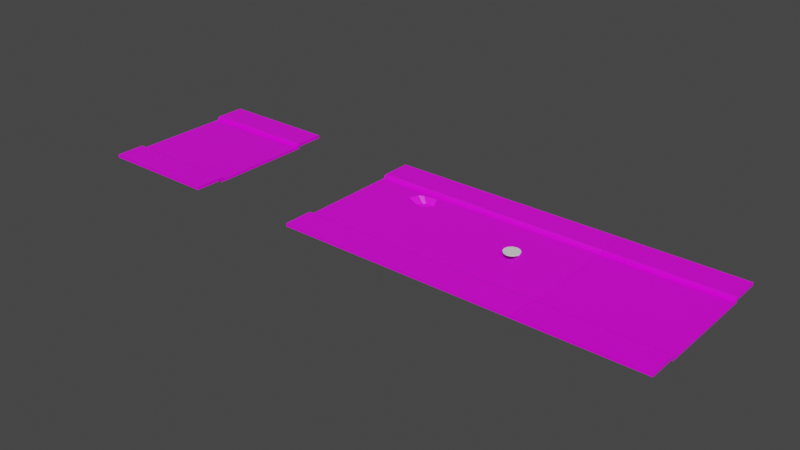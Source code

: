 # Source: Rua.blend  (saved by Blender 2.92.15; exported with 4.5.12 LTS)
import bpy
from mathutils import Matrix  # noqa: F401  (used for matrix-valued properties, if any)

bpy.ops.wm.read_factory_settings(use_empty=True)
scene = bpy.context.scene
scene.name = 'Scene'

# ---- collections
col_collection = bpy.data.collections.new('Collection'); scene.collection.children.link(col_collection)

# ---- images (referenced by path relative to the original .blend; pixels are not part of the script)
import os
ASSET_DIR = os.environ.get("B2B_ASSET_DIR", "")  # directory of the original .blend (textures are referenced by path, not embedded)
HERE = os.path.dirname(os.path.abspath(__file__))  # packed textures are extracted next to this script under _unpacked/

def load_image(name, relpath, width, height, colorspace="sRGB"):
    """Load a texture the original file referenced (path relative to the .blend, or extracted next to this script)."""
    p = next((c for c in (os.path.join(HERE, relpath), os.path.join(ASSET_DIR, relpath)) if relpath and os.path.exists(c)), "")
    if p:
        img = bpy.data.images.load(p, check_existing=True)
        img.name = name
    else:  # same state as the original file: an image datablock whose file is absent (Cycles renders it pink)
        img = bpy.data.images.new(name, width, height)
        img.source = "FILE"
        img.filepath = "//" + (relpath or name)
    img.colorspace_settings.name = colorspace
    return img
img_rua_simples_tex = load_image('Rua_Simples_Tex', 'Rua_Simples_Tex.png', 1024, 1024, 'sRGB')
img_rua_bueiro_tex_png = load_image('Rua_Bueiro_Tex.png', 'Rua_Bueiro_Tex.png', 1024, 1024, 'sRGB')
img_rua_buraco_tex_png = load_image('Rua_Buraco_Tex.png', 'Rua_Buraco_Tex.png', 1024, 1024, 'sRGB')

# ---- materials (node trees are filled in below, after node groups)
mat_material = bpy.data.materials.new('Material')
mat_material.alpha_threshold = 0.0
mat_material.line_color = (0.0, 0.0, 0.0, 1.0)
mat_material_003 = bpy.data.materials.new('Material.003')
mat_material_004 = bpy.data.materials.new('Material.004')

# ---- material node trees
mat_material.use_nodes = True; mat_material.node_tree.nodes.clear()
_N = mat_material.node_tree.nodes; _L = mat_material.node_tree.links
n0 = _N.new('ShaderNodeOutputMaterial'); n0.name = 'Material Output'; n0.location = (300, 300)
n1 = _N.new('ShaderNodeBsdfPrincipled'); n1.name = 'Principled BSDF'; n1.location = (10, 300)
n1.distribution = 'GGX'
n1.subsurface_method = 'BURLEY'
n1.inputs[2].default_value = 0.4
n1.inputs[3].default_value = 1.45
n1.inputs[27].default_value = (0.0, 0.0, 0.0, 1.0)
n1.inputs[28].default_value = 1.0
n2 = _N.new('ShaderNodeTexImage'); n2.name = 'Image Texture'; n2.location = (-364, 210)
n2.image = img_rua_simples_tex
_L.new(n1.outputs[0], n0.inputs[0])
_L.new(n2.outputs[0], n1.inputs[0])
n0.is_active_output = True
mat_material_003.use_nodes = True; mat_material_003.node_tree.nodes.clear()
_N = mat_material_003.node_tree.nodes; _L = mat_material_003.node_tree.links
n0 = _N.new('ShaderNodeBsdfPrincipled'); n0.name = 'Principled BSDF'; n0.location = (10, 300)
n0.distribution = 'GGX'
n0.subsurface_method = 'BURLEY'
n0.inputs[3].default_value = 1.45
n0.inputs[27].default_value = (0.0, 0.0, 0.0, 1.0)
n0.inputs[28].default_value = 1.0
n1 = _N.new('ShaderNodeOutputMaterial'); n1.name = 'Material Output'; n1.location = (300, 300)
n2 = _N.new('ShaderNodeTexImage'); n2.name = 'Image Texture'; n2.location = (-299, 210)
n2.image = img_rua_bueiro_tex_png
_L.new(n0.outputs[0], n1.inputs[0])
_L.new(n2.outputs[0], n0.inputs[0])
n1.is_active_output = True
mat_material_004.use_nodes = True; mat_material_004.node_tree.nodes.clear()
_N = mat_material_004.node_tree.nodes; _L = mat_material_004.node_tree.links
n0 = _N.new('ShaderNodeBsdfPrincipled'); n0.name = 'Principled BSDF'; n0.location = (10, 300)
n0.distribution = 'GGX'
n0.subsurface_method = 'BURLEY'
n0.inputs[3].default_value = 1.45
n0.inputs[27].default_value = (0.0, 0.0, 0.0, 1.0)
n0.inputs[28].default_value = 1.0
n1 = _N.new('ShaderNodeOutputMaterial'); n1.name = 'Material Output'; n1.location = (300, 300)
n2 = _N.new('ShaderNodeTexImage'); n2.name = 'Image Texture'; n2.location = (-413, 252)
n2.image = img_rua_buraco_tex_png
_L.new(n0.outputs[0], n1.inputs[0])
_L.new(n2.outputs[0], n0.inputs[0])
n1.is_active_output = True

# ---- world
world_world = bpy.data.worlds.new('World'); scene.world = world_world
world_world.use_nodes = True; world_world.node_tree.nodes.clear()
_N = world_world.node_tree.nodes; _L = world_world.node_tree.links
n0 = _N.new('ShaderNodeOutputWorld'); n0.name = 'World Output'; n0.location = (300, 300)
n1 = _N.new('ShaderNodeBackground'); n1.name = 'Background'; n1.location = (10, 300)
n1.inputs[0].default_value = (0.05088, 0.05088, 0.05088, 1.0)
_L.new(n1.outputs[0], n0.inputs[0])
n0.is_active_output = True
world_world.color = (0.05088, 0.05088, 0.05088)
world_world.use_sun_shadow = False
world_world.sun_shadow_jitter_overblur = 0.0

# ---- meshes
me_cube = bpy.data.meshes.new('Cube')
me_cube.from_pydata([(1.0, 1.0, 0.09578), (1.0, 1.0, -1.904), (1.0, -1.0, 0.09578), (1.0, -1.0, -1.904), (-1.0, 1.0, 0.09578), (-1.0, 1.0, -1.904), (-1.0, -1.0, 0.09578), (-1.0, -1.0, -1.904), (1.0, 1.046, -1.904), (-1.0, 1.046, -1.904), (1.0, 1.046, 0.09578), (-1.0, -1.046, -1.904), (-1.0, -1.046, 0.09578), (1.0, -1.046, 0.09578), (1.0, -1.046, -1.904), (-1.0, 1.046, 0.09578), (1.0, -1.0, 1.672), (-1.0, -1.0, 1.672), (-1.0, 1.0, 1.672), (1.0, 1.0, 1.672), (1.0, -1.046, 2.733), (-1.0, -1.046, 2.733), (-1.0, 1.046, 2.733), (1.0, 1.046, 2.733), (1.0, -1.628, 0.09578), (-1.0, -1.628, 0.09578), (-1.0, 1.628, 0.09578), (1.0, 1.628, 0.09578), (1.0, -1.628, 2.733), (-1.0, -1.628, 2.733), (-1.0, 1.628, 2.733), (1.0, 1.628, 2.733), (-1.0, 0.4382, -1.904), (-1.0, 0.3618, -1.904), (-1.0, -0.3652, -1.904), (-1.0, -0.4348, -1.904), (1.0, 0.4382, 0.09578), (1.0, 0.3618, 0.09578), (1.0, -0.3652, 0.09578), (1.0, -0.4348, 0.09578), (-1.0, -0.4348, 0.09578), (-1.0, -0.3652, 0.09578), (-1.0, 0.3618, 0.09578), (-1.0, 0.4382, 0.09578), (1.0, -0.4348, -1.904), (1.0, -0.3652, -1.904), (1.0, 0.3618, -1.904), (1.0, 0.4382, -1.904)], [], [(39, 40, 6, 2), (6, 12, 21, 17), (32, 43, 4, 5), (44, 39, 2, 3), (0, 1, 8, 10), (3, 2, 13, 14), (6, 7, 11, 12), (5, 4, 15, 9), (15, 4, 18, 22), (13, 2, 16, 20), (16, 17, 21, 20), (18, 19, 23, 22), (4, 0, 19, 18), (22, 23, 31, 30), (2, 6, 17, 16), (23, 10, 27, 31), (27, 26, 30, 31), (25, 24, 28, 29), (21, 12, 25, 29), (20, 21, 29, 28), (13, 20, 28, 24), (15, 22, 30, 26), (1, 0, 36, 47), (47, 36, 37, 46), (46, 37, 38, 45), (45, 38, 39, 44), (7, 6, 40, 35), (35, 40, 41, 34), (34, 41, 42, 33), (33, 42, 43, 32), (0, 4, 43, 36), (36, 43, 42, 37), (37, 42, 41, 38), (38, 41, 40, 39), (0, 10, 23, 19)])
_uv = me_cube.uv_layers.new(name='UVMap')
_uv.uv.foreach_set('vector', [0.1682, 0.9373, 0.1682, 0.7029, 0.2344, 0.7029, 0.2344, 0.9373, 0.2561, 0.07363, 0.2561, 0.06826, 0.5652, 0.06826, 0.4409, 0.07363, 0.0217, 0.2422, 0.2561, 0.2422, 0.2561, 0.3081, 0.0217, 0.3081, 0.4257, 0.7967, 0.6601, 0.7967, 0.6601, 0.863, 0.4257, 0.863, 0.6601, 0.6285, 0.4257, 0.6285, 0.4257, 0.6232, 0.6601, 0.6232, 0.4257, 0.863, 0.6601, 0.863, 0.6601, 0.8684, 0.4257, 0.8684, 0.2561, 0.07363, 0.0217, 0.07363, 0.0217, 0.06826, 0.2561, 0.06826, 0.0217, 0.3081, 0.2561, 0.3081, 0.2561, 0.3134, 0.0217, 0.3134, 0.3794, 0.9222, 0.3794, 0.9168, 0.5642, 0.9168, 0.6885, 0.9222, 0.2801, 0.9841, 0.2747, 0.9841, 0.2747, 0.7993, 0.2801, 0.675, 0.1848, 0.5789, 0.1848, 0.3444, 0.3092, 0.3444, 0.3092, 0.5789, 0.9923, 0.8152, 0.7579, 0.8152, 0.7579, 0.6908, 0.9923, 0.6908, 0.9923, 1.0, 0.7579, 1.0, 0.7579, 0.8152, 0.9923, 0.8152, 0.9923, 0.6908, 0.7579, 0.6908, 0.7579, 0.6225, 0.9923, 0.6225, 7.089e-08, 0.5789, 0.0, 0.3444, 0.1848, 0.3444, 0.1848, 0.5789, 0.6469, 0.3091, 0.6469, 1.701e-08, 0.7152, 1.134e-08, 0.7152, 0.3091, 0.7579, 0.3134, 0.9923, 0.3134, 0.9923, 0.6225, 0.7579, 0.6225, 0.6866, 0.3444, 0.6866, 0.5789, 0.3775, 0.5789, 0.3775, 0.3444, 0.5652, 0.06826, 0.2561, 0.06826, 0.2561, 0.0, 0.5652, 3.214e-08, 0.3092, 0.5789, 0.3092, 0.3444, 0.3775, 0.3444, 0.3775, 0.5789, 0.2801, 0.9841, 0.2801, 0.675, 0.3484, 0.675, 0.3484, 0.9841, 0.3794, 0.9222, 0.6885, 0.9222, 0.6885, 0.9904, 0.3794, 0.9904, 0.4257, 0.6285, 0.6601, 0.6285, 0.6601, 0.6944, 0.4257, 0.6944, 0.4257, 0.6944, 0.6601, 0.6944, 0.6601, 0.7034, 0.4257, 0.7034, 0.4257, 0.7034, 0.6601, 0.7034, 0.6601, 0.7886, 0.4257, 0.7886, 0.4257, 0.7886, 0.6601, 0.7886, 0.6601, 0.7967, 0.4257, 0.7967, 0.0217, 0.07363, 0.2561, 0.07363, 0.2561, 0.1399, 0.0217, 0.1399, 0.0217, 0.1399, 0.2561, 0.1399, 0.2561, 0.148, 0.0217, 0.148, 0.0217, 0.148, 0.2561, 0.148, 0.2561, 0.2332, 0.0217, 0.2332, 0.0217, 0.2332, 0.2561, 0.2332, 0.2561, 0.2422, 0.0217, 0.2422, 3.025e-08, 0.9373, 0.0, 0.7029, 0.06585, 0.7029, 0.06585, 0.9373, 0.06585, 0.9373, 0.06585, 0.7029, 0.07481, 0.7029, 0.07481, 0.9373, 0.07481, 0.9373, 0.07481, 0.7029, 0.16, 0.7029, 0.16, 0.9373, 0.16, 0.9373, 0.16, 0.7029, 0.1682, 0.7029, 0.1682, 0.9373, 0.6415, 0.0, 0.6469, 1.701e-08, 0.6469, 0.3091, 0.6415, 0.1848])
me_cube.materials.append(mat_material)
me_cube.use_remesh_preserve_volume = False
me_cube.use_remesh_preserve_attributes = False
me_cube.use_mirror_vertex_groups = False
me_cube.update()
me_cube_001 = bpy.data.meshes.new('Cube.001')
me_cube_001.from_pydata([(0.999, 1.0, 1.702), (0.999, 1.0, -0.2982), (0.999, -0.9998, 1.702), (0.999, -0.9998, -0.2982), (-1.001, 1.0, 1.702), (-1.001, 1.0, -0.2982), (-1.001, -0.9998, 1.702), (-1.001, -0.9998, -0.2982), (0.999, 1.046, -0.2982), (-1.001, 1.046, -0.2982), (0.999, 1.046, 1.702), (-1.001, -1.046, -0.2982), (-1.001, -1.046, 1.702), (0.999, -1.046, 1.702), (0.999, -1.046, -0.2982), (-1.001, 1.046, 1.702), (0.999, -0.9998, 3.279), (-1.001, -0.9998, 3.279), (-1.001, 1.0, 3.279), (0.999, 1.0, 3.279), (0.999, -1.046, 4.339), (-1.001, -1.046, 4.339), (-1.001, 1.046, 4.339), (0.999, 1.046, 4.339), (0.999, -1.628, 1.702), (-1.001, -1.628, 1.702), (-1.001, 1.628, 1.702), (0.999, 1.628, 1.702), (0.999, -1.628, 4.339), (-1.001, -1.628, 4.339), (-1.001, 1.628, 4.339), (0.999, 1.628, 4.339), (-1.001, 0.4385, -0.2982), (-1.001, 0.362, -0.2982), (-1.001, -0.365, -0.2982), (-1.001, -0.4345, -0.2982), (0.999, 0.4385, 1.702), (0.999, 0.362, 1.702), (0.999, -0.365, 1.702), (0.999, -0.4345, 1.702), (-1.001, -0.4345, 1.702), (-1.001, -0.365, 1.702), (-1.001, 0.362, 1.702), (-1.001, 0.4385, 1.702), (0.999, -0.4345, -0.2982), (0.999, -0.365, -0.2982), (0.999, 0.362, -0.2982), (0.999, 0.4385, -0.2982), (0.3323, -0.9998, 1.702), (-0.3344, -0.9998, 1.702), (-0.3344, 1.0, 1.702), (0.3323, 1.0, 1.702), (0.3323, -0.9998, 3.279), (-0.3344, -0.9998, 3.279), (-0.3344, 1.0, 3.279), (0.3323, 1.0, 3.279), (0.3323, -1.046, 4.339), (-0.3344, -1.046, 4.339), (-0.3344, 1.046, 4.339), (0.3323, 1.046, 4.339), (0.3323, -1.628, 1.702), (-0.3344, -1.628, 1.702), (-0.3344, 1.628, 1.702), (0.3323, 1.628, 1.702), (0.3323, -1.628, 4.339), (-0.3344, -1.628, 4.339), (-0.3344, 1.628, 4.339), (0.3323, 1.628, 4.339), (-0.3344, 0.4385, 1.702), (0.3323, 0.4385, 1.702), (-0.3344, 0.362, 1.702), (0.3323, 0.362, 1.702), (-0.3344, -0.365, 1.702), (0.3323, -0.365, 1.702), (-0.3344, -0.4345, 1.702), (0.3323, -0.4345, 1.702), (0.004631, 0.1578, 1.702), (0.0713, 0.1367, 1.702), (0.1201, 0.079, 1.702), (0.138, 0.0002355, 1.702), (0.1201, -0.07853, 1.702), (0.0713, -0.1362, 1.702), (0.004631, -0.1573, 1.702), (-0.06204, -0.1362, 1.702), (-0.1108, -0.07853, 1.702), (-0.1287, 0.0002355, 1.702), (-0.1108, 0.079, 1.702), (-0.06204, 0.1367, 1.702), (-1.001, -0.001492, -0.2982), (-1.001, -0.001492, 1.702), (-0.3344, -0.001492, 1.702), (0.999, -0.001492, 1.702), (0.999, -0.001492, -0.2982), (0.3323, -0.001492, 1.702), (0.004631, 0.1578, -19.06), (0.0713, 0.1367, -19.06), (0.1201, 0.079, -19.06), (0.138, 0.0002355, -19.06), (0.1201, -0.07853, -19.06), (0.0713, -0.1362, -19.06), (0.004631, -0.1573, -19.06), (-0.06204, -0.1362, -19.06), (-0.1108, -0.07853, -19.06), (-0.1287, 0.0002355, -19.06), (-0.1108, 0.079, -19.06), (-0.06204, 0.1367, -19.06), (-0.001029, 1.0, 1.702), (-0.001029, 1.0, 3.279), (-0.001029, 1.046, 4.339), (-0.001029, 1.628, 1.702), (-0.001029, 1.628, 4.339), (-0.001029, 0.4385, 1.702), (-0.001029, 0.362, 1.702), (-0.001029, -0.9998, 1.702), (-0.001029, -0.9998, 3.279), (-0.001029, -1.046, 4.339), (-0.001029, -1.628, 1.702), (-0.001029, -1.628, 4.339), (-0.001029, -0.365, 1.702), (-0.001029, -0.4345, 1.702), (-1.001, 0.1803, 1.702), (-1.001, 0.1803, -0.2982), (-0.3344, 0.1803, 1.702), (-1.001, -0.1832, -0.2982), (-0.3344, -0.1832, 1.702), (-1.001, -0.1832, 1.702), (0.999, -0.1832, 1.702), (0.3323, -0.1832, 1.702), (0.999, -0.1832, -0.2982), (0.999, 0.1803, -0.2982), (0.999, 0.1803, 1.702), (0.3323, 0.1803, 1.702)], [], [(74, 40, 6, 49), (55, 19, 23, 59), (32, 43, 4, 5), (44, 39, 2, 3), (53, 17, 21, 57), (0, 1, 8, 10), (3, 2, 13, 14), (6, 7, 11, 12), (5, 4, 15, 9), (54, 107, 108, 58), (52, 114, 115, 56), (52, 56, 20, 16), (54, 58, 22, 18), (51, 0, 19, 55), (59, 23, 31, 67), (49, 6, 17, 53), (23, 10, 27, 31), (62, 26, 30, 66), (60, 24, 28, 64), (21, 12, 25, 29), (57, 21, 29, 65), (13, 20, 28, 24), (15, 22, 30, 26), (1, 0, 36, 47), (47, 36, 37, 46), (128, 126, 38, 45), (45, 38, 39, 44), (7, 6, 40, 35), (35, 40, 41, 34), (121, 120, 42, 33), (33, 42, 43, 32), (50, 4, 43, 68), (68, 43, 42, 70), (124, 125, 41, 72), (72, 41, 40, 74), (13, 2, 16, 20), (0, 10, 23, 19), (15, 4, 18, 22), (38, 73, 75, 39), (118, 72, 74, 119), (126, 127, 73, 38), (36, 69, 71, 37), (111, 68, 70, 112), (0, 51, 69, 36), (106, 50, 68, 111), (20, 56, 64, 28), (115, 57, 65, 117), (25, 61, 65, 29), (116, 60, 64, 117), (27, 63, 67, 31), (109, 62, 66, 110), (2, 48, 52, 16), (113, 49, 53, 114), (22, 58, 66, 30), (108, 59, 67, 110), (4, 50, 54, 18), (106, 51, 55, 107), (39, 75, 48, 2), (119, 74, 49, 113), (85, 86, 122, 90), (86, 87, 70, 122), (76, 112, 70, 87), (112, 76, 77, 71), (122, 120, 89, 90), (123, 125, 89, 88), (130, 131, 93, 91), (129, 130, 91, 92), (83, 101, 102, 84), (83, 82, 100, 101), (82, 81, 99, 100), (81, 80, 98, 99), (80, 79, 97, 98), (87, 105, 94, 76), (79, 78, 96, 97), (86, 104, 105, 87), (78, 77, 95, 96), (85, 103, 104, 86), (84, 102, 103, 85), (55, 59, 108, 107), (50, 106, 107, 54), (58, 108, 110, 66), (63, 109, 110, 67), (51, 106, 111, 69), (69, 111, 112, 71), (75, 119, 113, 48), (53, 57, 115, 114), (48, 113, 114, 52), (61, 116, 117, 65), (56, 115, 117, 64), (73, 118, 119, 75), (70, 42, 120, 122), (88, 89, 120, 121), (34, 41, 125, 123), (90, 89, 125, 124), (91, 93, 127, 126), (92, 91, 126, 128), (46, 37, 130, 129), (37, 71, 131, 130), (84, 85, 90, 124), (72, 83, 84, 124), (82, 83, 72, 118), (73, 81, 82, 118), (127, 80, 81, 73), (80, 127, 93, 79), (79, 93, 131, 78), (78, 131, 71, 77), (76, 94, 95, 77), (6, 12, 21, 17)])
me_cube_001.polygons.foreach_set('material_index', [1, 1, 1, 1, 1, 1, 1, 1, 1, 1, 1, 1, 1, 1, 1, 1, 1, 1, 1, 1, 1, 1, 1, 1, 1, 1, 1, 1, 1, 1, 1, 1, 1, 1, 1, 1, 1, 1, 1, 1, 1, 1, 1, 1, 1, 1, 1, 1, 1, 1, 1, 1, 1, 1, 1, 1, 1, 1, 1, 1, 1, 1, 1, 1, 1, 1, 1, 1, 1, 1, 1, 1, 1, 1, 1, 1, 1, 1, 1, 1, 1, 1, 1, 1, 1, 1, 1, 1, 1, 1, 1, 1, 1, 1, 1, 1, 1, 1, 1, 1, 1, 1, 1, 1, 1, 1, 1, 1])
_uv = me_cube_001.uv_layers.new(name='UVMap')
_uv.uv.foreach_set('vector', [0.1677, 0.7714, 0.1677, 0.7047, 0.2337, 0.7047, 0.2337, 0.7714, 0.0001104, 0.8382, 0.0001104, 0.9049, -0.00524, 0.9049, -0.00524, 0.8382, 0.03112, 0.3878, 0.04416, 0.3878, 0.04416, 0.2327, 0.03112, 0.2327, 0.03112, 0.6287, 0.04416, 0.6287, 0.04416, 0.7847, 0.03112, 0.7847, 0.2337, 0.7714, 0.2337, 0.7047, 0.239, 0.7047, 0.239, 0.7714, 0.04416, 0.2327, 0.03112, 0.2327, 0.03112, 0.2201, 0.04416, 0.2201, 0.03112, 0.7847, 0.04416, 0.7847, 0.04416, 0.7974, 0.03112, 0.7974, 0.04416, 0.7847, 0.03112, 0.7847, 0.03112, 0.7974, 0.04416, 0.7974, 0.03112, 0.2327, 0.04416, 0.2327, 0.04416, 0.2201, 0.03112, 0.2201, 0.0001104, 0.7714, 0.0001104, 0.8048, -0.00524, 0.8048, -0.00524, 0.7714, 0.2337, 0.8382, 0.2337, 0.8048, 0.239, 0.8048, 0.239, 0.8382, 0.2337, 0.8382, 0.239, 0.8382, 0.239, 0.9049, 0.2337, 0.9049, 0.0001104, 0.7714, -0.00524, 0.7714, -0.00524, 0.7047, 0.0001103, 0.7047, 0.1193, 0.7442, 0.1193, 0.9525, 0.1292, 0.9525, 0.1292, 0.7442, -0.00524, 0.8382, -0.00524, 0.9049, -0.07325, 0.9049, -0.07325, 0.8382, 0.1193, 0.5359, 0.1193, 0.3276, 0.1292, 0.3276, 0.1292, 0.5359, 0.06136, 0.2201, 0.04416, 0.2201, 0.04416, 0.05935, 0.06136, 0.05935, 0.1193, 0.5359, 0.1193, 0.3276, 0.1358, 0.3276, 0.1358, 0.5359, 0.1193, 0.7442, 0.1193, 0.9525, 0.1358, 0.9525, 0.1358, 0.7442, 0.06136, 0.7974, 0.04416, 0.7974, 0.04416, 0.9581, 0.06136, 0.9581, 0.239, 0.7714, 0.239, 0.7047, 0.307, 0.7047, 0.307, 0.7714, 0.04416, 0.7974, 0.06136, 0.7974, 0.06136, 0.9581, 0.04416, 0.9581, 0.04416, 0.2201, 0.06136, 0.2201, 0.06136, 0.05935, 0.04416, 0.05935, 0.03112, 0.2327, 0.04416, 0.2327, 0.04416, 0.3878, 0.03112, 0.3878, 0.03112, 0.3878, 0.04416, 0.3878, 0.04416, 0.4089, 0.03112, 0.4089, 0.03112, 0.5594, 0.04416, 0.5594, 0.04416, 0.6095, 0.03112, 0.6095, 0.03112, 0.6095, 0.04416, 0.6095, 0.04416, 0.6287, 0.03112, 0.6287, 0.03112, 0.7847, 0.04416, 0.7847, 0.04416, 0.6287, 0.03112, 0.6287, 0.03112, 0.6287, 0.04416, 0.6287, 0.04416, 0.6095, 0.03112, 0.6095, 0.03112, 0.459, 0.04416, 0.459, 0.04416, 0.4089, 0.03112, 0.4089, 0.03112, 0.4089, 0.04416, 0.4089, 0.04416, 0.3878, 0.03112, 0.3878, 0.0001104, 0.7714, 0.0001103, 0.7047, 0.06572, 0.7047, 0.06572, 0.7714, 0.06572, 0.7714, 0.06572, 0.7047, 0.07465, 0.7047, 0.07465, 0.7714, 0.1383, 0.7714, 0.1383, 0.7047, 0.1596, 0.7047, 0.1596, 0.7714, 0.1596, 0.7714, 0.1596, 0.7047, 0.1677, 0.7047, 0.1677, 0.7714, 0.04416, 0.7974, 0.04416, 0.7847, 0.05445, 0.7847, 0.06136, 0.7974, 0.04416, 0.2327, 0.04416, 0.2201, 0.06136, 0.2201, 0.05445, 0.2327, 0.04416, 0.2201, 0.04416, 0.2327, 0.05445, 0.2327, 0.06136, 0.2201, 0.1596, 0.9049, 0.1596, 0.8382, 0.1677, 0.8382, 0.1677, 0.9049, 0.1596, 0.8048, 0.1596, 0.7714, 0.1677, 0.7714, 0.1677, 0.8048, 0.1383, 0.9049, 0.1383, 0.8382, 0.1596, 0.8382, 0.1596, 0.9049, 0.06572, 0.9049, 0.06572, 0.8382, 0.07465, 0.8382, 0.07465, 0.9049, 0.06572, 0.8048, 0.06572, 0.7714, 0.07465, 0.7714, 0.07465, 0.8048, 0.0001104, 0.9049, 0.0001104, 0.8382, 0.06572, 0.8382, 0.06572, 0.9049, 0.0001104, 0.8048, 0.0001104, 0.7714, 0.06572, 0.7714, 0.06572, 0.8048, 0.239, 0.9049, 0.239, 0.8382, 0.307, 0.8382, 0.307, 0.9049, 0.239, 0.8048, 0.239, 0.7714, 0.307, 0.7714, 0.307, 0.8048, 0.1193, 0.3276, 0.1193, 0.5359, 0.1358, 0.5359, 0.1358, 0.3276, 0.1193, 0.64, 0.1193, 0.7442, 0.1358, 0.7442, 0.1358, 0.64, 0.1193, 0.9525, 0.1193, 0.7442, 0.1358, 0.7442, 0.1358, 0.9525, 0.1193, 0.64, 0.1193, 0.5359, 0.1358, 0.5359, 0.1358, 0.64, 0.1193, 0.9525, 0.1193, 0.7442, 0.1292, 0.7442, 0.1292, 0.9525, 0.1193, 0.64, 0.1193, 0.5359, 0.1292, 0.5359, 0.1292, 0.64, -0.00524, 0.7047, -0.00524, 0.7714, -0.07325, 0.7714, -0.07325, 0.7047, -0.00524, 0.8048, -0.00524, 0.8382, -0.07325, 0.8382, -0.07325, 0.8048, 0.1193, 0.3276, 0.1193, 0.5359, 0.1292, 0.5359, 0.1292, 0.3276, 0.1193, 0.64, 0.1193, 0.7442, 0.1292, 0.7442, 0.1292, 0.64, 0.1677, 0.9049, 0.1677, 0.8382, 0.2337, 0.8382, 0.2337, 0.9049, 0.1677, 0.8048, 0.1677, 0.7714, 0.2337, 0.7714, 0.2337, 0.8048, 0.1169, 0.792, 0.1077, 0.7938, 0.09587, 0.7714, 0.1171, 0.7714, 0.1077, 0.7938, 0.101, 0.7987, 0.07465, 0.7714, 0.09587, 0.7714, 0.0985, 0.8054, 0.07465, 0.8048, 0.07465, 0.7714, 0.101, 0.7987, 0.07465, 0.8048, 0.0985, 0.8054, 0.101, 0.812, 0.07465, 0.8382, 0.09587, 0.7714, 0.09587, 0.7047, 0.1171, 0.7047, 0.1171, 0.7714, 0.03112, 0.5594, 0.04416, 0.5594, 0.04416, 0.5092, 0.03112, 0.5092, 0.09587, 0.9049, 0.09587, 0.8382, 0.1171, 0.8382, 0.1171, 0.9049, 0.03112, 0.459, 0.04416, 0.459, 0.04416, 0.5092, 0.03112, 0.5092, 0.1864, 0.2768, 0.1864, 0.005274, 0.206, 0.005274, 0.206, 0.2768, 0.3243, 0.005277, 0.3469, 0.005274, 0.3469, 0.2768, 0.3243, 0.2768, 0.3469, 0.005274, 0.3696, 0.005277, 0.3696, 0.2768, 0.3469, 0.2768, 0.1864, 0.2768, 0.1668, 0.2768, 0.1668, 0.005274, 0.1864, 0.005274, 0.1668, 0.2768, 0.1401, 0.2768, 0.1401, 0.005274, 0.1668, 0.005274, 0.3243, 0.005277, 0.3243, 0.2768, 0.3017, 0.2768, 0.3017, 0.005274, 0.1401, 0.2768, 0.1133, 0.2768, 0.1133, 0.005274, 0.1401, 0.005274, 0.2595, 0.2768, 0.2595, 0.005274, 0.279, 0.005274, 0.279, 0.2768, 0.1133, 0.2768, 0.09377, 0.2768, 0.09377, 0.005274, 0.1133, 0.005274, 0.2327, 0.2768, 0.2327, 0.005274, 0.2595, 0.005274, 0.2595, 0.2768, 0.206, 0.2768, 0.206, 0.005274, 0.2327, 0.005274, 0.2327, 0.2768, 0.0001104, 0.8382, -0.00524, 0.8382, -0.00524, 0.8048, 0.0001104, 0.8048, 0.1193, 0.5359, 0.1193, 0.64, 0.1292, 0.64, 0.1292, 0.5359, -0.00524, 0.7714, -0.00524, 0.8048, -0.07325, 0.8048, -0.07325, 0.7714, 0.1193, 0.7442, 0.1193, 0.64, 0.1358, 0.64, 0.1358, 0.7442, 0.0001104, 0.8382, 0.0001104, 0.8048, 0.06572, 0.8048, 0.06572, 0.8382, 0.06572, 0.8382, 0.06572, 0.8048, 0.07465, 0.8048, 0.07465, 0.8382, 0.1677, 0.8382, 0.1677, 0.8048, 0.2337, 0.8048, 0.2337, 0.8382, 0.2337, 0.7714, 0.239, 0.7714, 0.239, 0.8048, 0.2337, 0.8048, 0.1193, 0.7442, 0.1193, 0.64, 0.1292, 0.64, 0.1292, 0.7442, 0.1193, 0.5359, 0.1193, 0.64, 0.1358, 0.64, 0.1358, 0.5359, 0.239, 0.8382, 0.239, 0.8048, 0.307, 0.8048, 0.307, 0.8382, 0.1596, 0.8382, 0.1596, 0.8048, 0.1677, 0.8048, 0.1677, 0.8382, 0.07465, 0.7714, 0.07465, 0.7047, 0.09587, 0.7047, 0.09587, 0.7714, 0.03112, 0.5092, 0.04416, 0.5092, 0.04416, 0.459, 0.03112, 0.459, 0.03112, 0.6095, 0.04416, 0.6095, 0.04416, 0.5594, 0.03112, 0.5594, 0.1171, 0.7714, 0.1171, 0.7047, 0.1383, 0.7047, 0.1383, 0.7714, 0.1171, 0.9049, 0.1171, 0.8382, 0.1383, 0.8382, 0.1383, 0.9049, 0.03112, 0.5092, 0.04416, 0.5092, 0.04416, 0.5594, 0.03112, 0.5594, 0.03112, 0.4089, 0.04416, 0.4089, 0.04416, 0.459, 0.03112, 0.459, 0.07465, 0.9049, 0.07465, 0.8382, 0.09587, 0.8382, 0.09587, 0.9049, 0.1261, 0.7938, 0.1169, 0.792, 0.1171, 0.7714, 0.1383, 0.7714, 0.1596, 0.7714, 0.1328, 0.7987, 0.1261, 0.7938, 0.1383, 0.7714, 0.1353, 0.8054, 0.1328, 0.7987, 0.1596, 0.7714, 0.1596, 0.8048, 0.1596, 0.8382, 0.1328, 0.812, 0.1353, 0.8054, 0.1596, 0.8048, 0.1383, 0.8382, 0.1261, 0.8169, 0.1328, 0.812, 0.1596, 0.8382, 0.1261, 0.8169, 0.1383, 0.8382, 0.1171, 0.8382, 0.1169, 0.8187, 0.1169, 0.8187, 0.1171, 0.8382, 0.09587, 0.8382, 0.1077, 0.8169, 0.1077, 0.8169, 0.09587, 0.8382, 0.07465, 0.8382, 0.101, 0.812, 0.3017, 0.005274, 0.3017, 0.2768, 0.279, 0.2768, 0.279, 0.005277, 0.04416, 0.7847, 0.04416, 0.7974, 0.06136, 0.7974, 0.05445, 0.7847])
me_cube_001.materials.append(mat_material)
me_cube_001.materials.append(mat_material_003)
me_cube_001.use_remesh_preserve_volume = False
me_cube_001.use_remesh_preserve_attributes = False
me_cube_001.use_mirror_vertex_groups = False
me_cube_001.update()
me_cylinder = bpy.data.meshes.new('Cylinder')
me_cylinder.from_pydata([(0.0, 1.0, -1.0), (0.0, 1.0, 1.0), (0.5, 0.866, -1.0), (0.5, 0.866, 1.0), (0.866, 0.5, -1.0), (0.866, 0.5, 1.0), (1.0, -4.371e-08, -1.0), (1.0, -4.371e-08, 1.0), (0.866, -0.5, -1.0), (0.866, -0.5, 1.0), (0.5, -0.866, -1.0), (0.5, -0.866, 1.0), (1.51e-07, -1.0, -1.0), (1.51e-07, -1.0, 1.0), (-0.5, -0.866, -1.0), (-0.5, -0.866, 1.0), (-0.866, -0.5, -1.0), (-0.866, -0.5, 1.0), (-1.0, -4.649e-07, -1.0), (-1.0, -4.649e-07, 1.0), (-0.866, 0.5, -1.0), (-0.866, 0.5, 1.0), (-0.5, 0.866, -1.0), (-0.5, 0.866, 1.0), (0.4553, 0.244, 1.0), (0.2723, -0.439, 1.0), (-0.2723, 0.439, 1.0), (-0.4553, -0.244, 1.0)], [], [(0, 1, 3, 2), (2, 3, 5, 4), (4, 5, 7, 6), (6, 7, 9, 8), (8, 9, 11, 10), (10, 11, 13, 12), (12, 13, 15, 14), (14, 15, 17, 16), (16, 17, 19, 18), (18, 19, 21, 20), (3, 1, 26, 24), (20, 21, 23, 22), (22, 23, 1, 0), (5, 3, 24, 7), (1, 23, 21, 26), (7, 24, 25, 9), (24, 26, 27, 25), (26, 21, 19, 27), (9, 25, 13, 11), (25, 27, 15, 13), (27, 19, 17, 15)])
_uv = me_cylinder.uv_layers.new(name='UVMap')
_uv.uv.foreach_set('vector', [0.07925, 0.4913, 0.07925, 1.0, 0.0, 1.0, 0.0, 0.4913, 0.5, 0.4913, 0.5, 1.0, 0.4208, 1.0, 0.4208, 0.4913, 0.4208, 0.4913, 0.4208, 1.0, 0.3292, 1.0, 0.3292, 0.4913, 0.3292, 0.4913, 0.3292, 1.0, 0.25, 1.0, 0.25, 0.4913, 1.0, 0.4913, 1.0, 1.0, 0.9208, 1.0, 0.9208, 0.4913, 0.9208, 0.4913, 0.9208, 1.0, 0.8292, 1.0, 0.8292, 0.4913, 0.8292, 0.4913, 0.8292, 1.0, 0.75, 1.0, 0.75, 0.4913, 0.75, 0.4913, 0.75, 1.0, 0.6708, 1.0, 0.6708, 0.4913, 0.6708, 0.4913, 0.6708, 1.0, 0.5792, 1.0, 0.5792, 0.4913, 0.5792, 0.4913, 0.5792, 1.0, 0.5, 1.0, 0.5, 0.4913, 0.0, 0.3115, 0.0, 0.1798, 0.1083, 0.1499, 0.1083, 0.3415, 0.25, 0.4913, 0.25, 1.0, 0.1708, 1.0, 0.1708, 0.4913, 0.1708, 0.4913, 0.1708, 1.0, 0.07925, 1.0, 0.07925, 0.4913, 0.04575, 0.4255, 0.0, 0.3115, 0.1083, 0.3415, 0.125, 0.4913, 0.0, 0.1798, 0.04575, 0.06583, 0.125, 0.0, 0.1083, 0.1499, 0.125, 0.4913, 0.1083, 0.3415, 0.2333, 0.3415, 0.2165, 0.4913, 0.1083, 0.3415, 0.1083, 0.1499, 0.2333, 0.1499, 0.2333, 0.3415, 0.1083, 0.1499, 0.125, 0.0, 0.2165, 8.575e-08, 0.2333, 0.1499, 0.2165, 0.4913, 0.2333, 0.3415, 0.3415, 0.3115, 0.2958, 0.4255, 0.2333, 0.3415, 0.2333, 0.1499, 0.3415, 0.1798, 0.3415, 0.3115, 0.2333, 0.1499, 0.2165, 8.575e-08, 0.2958, 0.06583, 0.3415, 0.1798])
me_cylinder.use_remesh_fix_poles = True
me_cylinder.use_remesh_preserve_attributes = False
me_cylinder.use_mirror_vertex_groups = False
me_cylinder.update()
me_cube_002 = bpy.data.meshes.new('Cube.002')
me_cube_002.from_pydata([(1.0, 1.0, 1.0), (1.0, 1.0, -1.0), (1.0, -1.0, 1.0), (1.0, -1.0, -1.0), (-1.0, 1.0, 1.0), (-1.0, 1.0, -1.0), (-1.0, -1.0, 1.0), (-1.0, -1.0, -1.0), (1.0, 1.046, -1.0), (-1.0, 1.046, -1.0), (1.0, 1.046, 1.0), (-1.0, -1.046, -1.0), (-1.0, -1.046, 1.0), (1.0, -1.046, 1.0), (1.0, -1.046, -1.0), (-1.0, 1.046, 1.0), (1.0, -1.0, 2.577), (-1.0, -1.0, 2.577), (-1.0, 1.0, 2.577), (1.0, 1.0, 2.577), (1.0, -1.046, 3.637), (-1.0, -1.046, 3.637), (-1.0, 1.046, 3.637), (1.0, 1.046, 3.637), (1.0, -1.628, 1.0), (-1.0, -1.628, 1.0), (-1.0, 1.628, 1.0), (1.0, 1.628, 1.0), (1.0, -1.628, 3.637), (-1.0, -1.628, 3.637), (-1.0, 1.628, 3.637), (1.0, 1.628, 3.637), (-1.0, 0.4382, -1.0), (-1.0, 0.3618, -1.0), (-1.0, -0.3652, -1.0), (-1.0, -0.4348, -1.0), (1.0, 0.4382, 1.0), (1.0, 0.3618, 1.0), (1.0, -0.3652, 1.0), (1.0, -0.4348, 1.0), (-1.0, -0.4348, 1.0), (-1.0, -0.3652, 1.0), (-1.0, 0.3618, 1.0), (-1.0, 0.4382, 1.0), (1.0, -0.4348, -1.0), (1.0, -0.3652, -1.0), (1.0, 0.3618, -1.0), (1.0, 0.4382, -1.0), (0.3333, -1.0, 1.0), (-0.3333, -1.0, 1.0), (-0.09196, 0.8632, 1.0), (0.1428, 0.9039, 1.0), (0.3333, -1.0, 2.577), (-0.3333, -1.0, 2.577), (-0.3333, 1.0, 2.577), (0.3333, 1.0, 2.577), (0.3333, -1.046, 3.637), (-0.3333, -1.046, 3.637), (-0.3333, 1.046, 3.637), (0.3333, 1.046, 3.637), (0.3333, -1.628, 1.0), (-0.3333, -1.628, 1.0), (-0.3333, 1.628, 1.0), (0.3333, 1.628, 1.0), (0.3333, -1.628, 3.637), (-0.3333, -1.628, 3.637), (-0.3333, 1.628, 3.637), (0.3333, 1.628, 3.637), (-0.1537, 0.5321, 1.0), (0.1282, 0.4978, 1.0), (-0.3333, 0.3618, 1.0), (0.3333, 0.3618, 1.0), (-0.3333, -0.3652, 1.0), (0.3333, -0.3652, 1.0), (-0.3333, -0.4348, 1.0), (0.3333, -0.4348, 1.0), (-0.3333, 1.0, 1.0), (0.3333, 1.0, 1.0), (-0.3333, 0.4382, 1.0), (0.3333, 0.4382, 1.0), (-1.0, 0.5555, 1.0), (-1.0, 0.8827, 1.0), (1.0, 0.5555, -1.0), (1.0, 0.8827, -1.0), (-1.0, 0.8827, -1.0), (-1.0, 0.5555, -1.0), (1.0, 0.8827, 1.0), (1.0, 0.5555, 1.0), (0.3333, 0.8827, 1.0), (0.3333, 0.5555, 1.0), (-0.3333, 0.8827, 1.0), (-0.3333, 0.5555, 1.0), (0.2262, 0.83, 1.0), (0.2716, 0.6232, 1.0), (-0.1682, 0.8129, 1.0), (-0.2317, 0.6361, 1.0), (-0.01636, 0.8121, -3.923), (0.1238, 0.8365, -3.923), (-0.05319, 0.6145, -3.923), (0.1151, 0.594, -3.923), (0.1736, 0.7923, -3.923), (0.2007, 0.6689, -3.923), (-0.06185, 0.7821, -3.923), (-0.09977, 0.6766, -3.923), (0.02125, 0.7061, -6.211)], [], [(74, 40, 6, 49), (6, 12, 21, 17), (84, 81, 4, 5), (44, 39, 2, 3), (55, 19, 23, 59), (0, 1, 8, 10), (3, 2, 13, 14), (6, 7, 11, 12), (5, 4, 15, 9), (55, 59, 58, 54), (53, 57, 56, 52), (52, 56, 20, 16), (54, 58, 22, 18), (77, 0, 19, 55), (59, 23, 31, 67), (49, 6, 17, 53), (23, 10, 27, 31), (62, 26, 30, 66), (60, 24, 28, 64), (21, 12, 25, 29), (57, 21, 29, 65), (13, 20, 28, 24), (15, 22, 30, 26), (82, 87, 36, 47), (47, 36, 37, 46), (46, 37, 38, 45), (45, 38, 39, 44), (7, 6, 40, 35), (35, 40, 41, 34), (34, 41, 42, 33), (33, 42, 43, 32), (91, 80, 43, 78), (78, 43, 42, 70), (70, 42, 41, 72), (72, 41, 40, 74), (13, 2, 16, 20), (15, 4, 18, 22), (53, 17, 21, 57), (38, 73, 75, 39), (73, 72, 74, 75), (37, 71, 73, 38), (71, 70, 72, 73), (36, 79, 71, 37), (79, 78, 70, 71), (87, 89, 79, 36), (20, 56, 64, 28), (56, 57, 65, 64), (25, 61, 65, 29), (61, 60, 64, 65), (27, 63, 67, 31), (63, 62, 66, 67), (2, 48, 52, 16), (48, 49, 53, 52), (22, 58, 66, 30), (58, 59, 67, 66), (4, 76, 54, 18), (76, 77, 55, 54), (39, 75, 48, 2), (75, 74, 49, 48), (50, 51, 77, 76), (69, 68, 78, 79), (93, 69, 79, 89), (94, 50, 76, 90), (68, 95, 91, 78), (95, 94, 90, 91), (51, 92, 88, 77), (92, 93, 89, 88), (0, 77, 88, 86), (86, 88, 89, 87), (76, 4, 81, 90), (90, 81, 80, 91), (1, 0, 86, 83), (83, 86, 87, 82), (32, 43, 80, 85), (85, 80, 81, 84), (94, 95, 103, 102), (93, 92, 100, 101), (95, 68, 98, 103), (68, 69, 99, 98), (50, 94, 102, 96), (92, 51, 97, 100), (69, 93, 101, 99), (51, 50, 96, 97), (96, 104, 100, 97), (104, 99, 101, 100), (102, 103, 104, 96), (103, 98, 99, 104), (0, 10, 23, 19)])
me_cube_002.polygons.foreach_set('material_index', [1, 1, 1, 1, 1, 1, 1, 1, 1, 1, 1, 1, 1, 1, 1, 1, 1, 1, 1, 1, 1, 1, 1, 1, 1, 1, 1, 1, 1, 1, 1, 1, 1, 1, 1, 1, 1, 1, 1, 1, 1, 1, 1, 1, 1, 1, 1, 1, 1, 1, 1, 1, 1, 1, 1, 1, 1, 1, 1, 1, 1, 1, 1, 1, 1, 1, 1, 1, 1, 1, 1, 1, 1, 1, 1, 1, 1, 1, 1, 1, 1, 1, 1, 1, 1, 1, 1, 1])
_uv = me_cube_002.uv_layers.new(name='UVMap')
_uv.uv.foreach_set('vector', [0.1679, 0.81, 0.1679, 0.7684, 0.2335, 0.7684, 0.2335, 0.81, 0.318, 0.5842, 0.3403, 0.5842, 0.3403, 0.6185, 0.318, 0.6047, 0.1218, 0.5582, 0.1218, 0.5842, 0.1096, 0.5842, 0.1096, 0.5582, 0.7386, 0.6662, 0.7386, 0.6993, 0.7975, 0.6993, 0.7975, 0.6662, 0.4575, 0.8748, 0.4575, 0.9081, 0.3868, 0.9081, 0.3868, 0.8748, 0.5891, 0.6993, 0.5891, 0.6662, 0.5844, 0.6662, 0.5548, 0.6993, 0.7975, 0.6662, 0.7975, 0.6993, 0.8232, 0.6993, 0.8023, 0.6662, 0.318, 0.5842, 0.318, 0.5582, 0.3403, 0.5582, 0.3403, 0.5842, 0.1096, 0.5582, 0.1096, 0.5842, 0.08141, 0.5842, 0.08141, 0.5582, 0.4575, 0.8748, 0.3868, 0.8748, 0.3868, 0.8415, 0.4575, 0.8415, 0.3513, 0.7365, 0.4139, 0.7365, 0.4139, 0.7699, 0.3513, 0.7699, 0.3513, 0.7699, 0.4139, 0.7699, 0.4139, 0.8032, 0.3513, 0.8032, 0.4575, 0.8415, 0.3868, 0.8415, 0.3868, 0.8082, 0.4575, 0.8082, 0.7239, 0.8032, 0.8313, 0.8032, 0.8313, 0.8356, 0.7239, 0.8356, 0.3868, 0.8748, 0.3868, 0.9081, 0.3041, 0.9081, 0.3041, 0.8748, 0.3282, 0.6492, 0.2208, 0.6492, 0.2208, 0.6704, 0.3282, 0.6704, 0.5548, 0.7429, 0.5548, 0.6993, 0.4942, 0.6993, 0.4942, 0.7429, 0.6233, 0.7602, 0.5159, 0.7602, 0.5159, 0.7868, 0.6233, 0.7868, 0.7376, 0.853, 0.8449, 0.853, 0.8434, 0.8831, 0.7376, 0.8831, 0.3403, 0.6185, 0.3403, 0.5842, 0.3834, 0.5842, 0.3834, 0.6185, 0.4139, 0.7365, 0.4139, 0.7032, 0.4567, 0.7032, 0.4567, 0.7365, 0.8232, 0.6993, 0.8232, 0.7429, 0.8629, 0.7429, 0.8629, 0.6993, 0.08141, 0.5842, 0.08141, 0.6185, 0.04419, 0.6185, 0.04419, 0.5842, 0.6355, 0.6662, 0.6355, 0.6993, 0.6477, 0.6993, 0.6477, 0.6662, 0.6477, 0.6662, 0.6477, 0.6993, 0.6556, 0.6993, 0.6556, 0.6662, 0.6556, 0.6662, 0.6556, 0.6993, 0.7314, 0.6993, 0.7314, 0.6662, 0.7314, 0.6662, 0.7314, 0.6993, 0.7386, 0.6993, 0.7386, 0.6662, 0.318, 0.5582, 0.318, 0.5842, 0.2591, 0.5842, 0.2591, 0.5582, 0.2591, 0.5582, 0.2591, 0.5842, 0.2519, 0.5842, 0.2519, 0.5582, 0.2519, 0.5582, 0.2519, 0.5842, 0.1761, 0.5842, 0.1761, 0.5582, 0.1761, 0.5582, 0.1761, 0.5842, 0.1681, 0.5842, 0.1681, 0.5582, 0.05302, 0.81, 0.05302, 0.7684, 0.06662, 0.7684, 0.06662, 0.81, 0.06662, 0.81, 0.06662, 0.7684, 0.07549, 0.7684, 0.07549, 0.81, 0.07549, 0.81, 0.07549, 0.7684, 0.1598, 0.7684, 0.1598, 0.81, 0.1598, 0.81, 0.1598, 0.7684, 0.1679, 0.7684, 0.1679, 0.81, 0.8232, 0.6993, 0.7975, 0.6993, 0.7967, 0.7254, 0.8232, 0.7429, 0.08141, 0.5842, 0.1096, 0.5842, 0.1096, 0.6047, 0.08141, 0.6185, 0.3513, 0.7365, 0.3513, 0.7032, 0.4139, 0.7032, 0.4139, 0.7365, 0.1598, 0.8932, 0.1598, 0.8516, 0.1679, 0.8516, 0.1679, 0.8932, 0.1598, 0.8516, 0.1598, 0.81, 0.1679, 0.81, 0.1679, 0.8516, 0.07549, 0.8932, 0.07549, 0.8516, 0.1598, 0.8516, 0.1598, 0.8932, 0.07549, 0.8516, 0.07549, 0.81, 0.1598, 0.81, 0.1598, 0.8516, 0.06662, 0.8932, 0.06662, 0.8516, 0.07549, 0.8516, 0.07549, 0.8932, 0.06662, 0.8516, 0.06662, 0.81, 0.07549, 0.81, 0.07549, 0.8516, 0.05302, 0.8932, 0.05302, 0.8516, 0.06662, 0.8516, 0.06662, 0.8932, 0.4139, 0.8032, 0.4139, 0.7699, 0.4567, 0.7699, 0.4567, 0.8032, 0.4139, 0.7699, 0.4139, 0.7365, 0.4567, 0.7365, 0.4567, 0.7699, 0.5228, 0.853, 0.6302, 0.853, 0.6302, 0.8831, 0.5228, 0.8831, 0.6302, 0.853, 0.7376, 0.853, 0.7376, 0.8831, 0.6302, 0.8831, 0.838, 0.7602, 0.7306, 0.7602, 0.7306, 0.7868, 0.838, 0.7868, 0.7306, 0.7602, 0.6233, 0.7602, 0.6233, 0.7868, 0.7306, 0.7868, 0.543, 0.6492, 0.4356, 0.6492, 0.4356, 0.6704, 0.543, 0.6756, 0.4356, 0.6492, 0.3282, 0.6492, 0.3282, 0.6704, 0.4356, 0.6704, 0.3868, 0.8082, 0.3868, 0.8415, 0.3041, 0.8415, 0.3041, 0.8082, 0.3868, 0.8415, 0.3868, 0.8748, 0.3041, 0.8748, 0.3041, 0.8415, 0.5091, 0.8032, 0.6165, 0.8032, 0.6165, 0.8356, 0.5091, 0.8356, 0.6165, 0.8032, 0.7239, 0.8032, 0.7239, 0.8356, 0.6165, 0.8356, 0.1679, 0.8932, 0.1679, 0.8516, 0.2335, 0.8516, 0.2335, 0.8932, 0.1679, 0.8516, 0.1679, 0.81, 0.2335, 0.81, 0.2335, 0.8516, 0.01733, 0.8251, 0.0126, 0.8397, 0.001459, 0.8516, 0.001459, 0.81, 0.05971, 0.8388, 0.05573, 0.8212, 0.06662, 0.81, 0.06662, 0.8516, 0.04516, 0.8478, 0.05971, 0.8388, 0.06662, 0.8516, 0.05302, 0.8516, 0.02317, 0.8203, 0.01733, 0.8251, 0.001459, 0.81, 0.01506, 0.81, 0.05573, 0.8212, 0.04367, 0.8164, 0.05302, 0.81, 0.06662, 0.81, 0.04367, 0.8164, 0.02317, 0.8203, 0.01506, 0.81, 0.05302, 0.81, 0.0126, 0.8397, 0.02118, 0.8449, 0.01506, 0.8516, 0.001459, 0.8516, 0.02118, 0.8449, 0.04516, 0.8478, 0.05302, 0.8516, 0.01506, 0.8516, 0.001459, 0.8932, 0.001459, 0.8516, 0.01506, 0.8516, 0.01506, 0.8932, 0.01506, 0.8932, 0.01506, 0.8516, 0.05302, 0.8516, 0.05302, 0.8932, 0.001459, 0.81, 0.001459, 0.7684, 0.01506, 0.7684, 0.01506, 0.81, 0.01506, 0.81, 0.01506, 0.7684, 0.05302, 0.7684, 0.05302, 0.81, 0.5891, 0.6662, 0.5891, 0.6993, 0.6014, 0.6993, 0.6014, 0.6662, 0.6014, 0.6662, 0.6014, 0.6993, 0.6355, 0.6993, 0.6355, 0.6662, 0.1681, 0.5582, 0.1681, 0.5842, 0.1559, 0.5842, 0.1559, 0.5582, 0.1559, 0.5582, 0.1559, 0.5842, 0.1218, 0.5842, 0.1218, 0.5582, 0.02317, 0.8203, 0.04367, 0.8164, 0.03898, 0.8246, 0.02674, 0.827, 0.04516, 0.8478, 0.02118, 0.8449, 0.02555, 0.8416, 0.03987, 0.8433, 0.04367, 0.8164, 0.05573, 0.8212, 0.04617, 0.8275, 0.03898, 0.8246, 0.05573, 0.8212, 0.05971, 0.8388, 0.04855, 0.838, 0.04617, 0.8275, 0.01733, 0.8251, 0.02317, 0.8203, 0.02674, 0.827, 0.02325, 0.8298, 0.02118, 0.8449, 0.0126, 0.8397, 0.02043, 0.8385, 0.02555, 0.8416, 0.05971, 0.8388, 0.04516, 0.8478, 0.03987, 0.8433, 0.04855, 0.838, 0.0126, 0.8397, 0.01733, 0.8251, 0.02325, 0.8298, 0.02043, 0.8385, 0.02325, 0.8298, 0.03555, 0.8321, 0.02555, 0.8416, 0.02043, 0.8385, 0.03555, 0.8321, 0.04855, 0.838, 0.03987, 0.8433, 0.02555, 0.8416, 0.02674, 0.827, 0.03898, 0.8246, 0.03555, 0.8321, 0.02325, 0.8298, 0.03898, 0.8246, 0.04617, 0.8275, 0.04855, 0.838, 0.03555, 0.8321, 0.5891, 0.6993, 0.5548, 0.6993, 0.5548, 0.7429, 0.5891, 0.7254])
me_cube_002.materials.append(mat_material)
me_cube_002.materials.append(mat_material_004)
me_cube_002.use_remesh_preserve_volume = False
me_cube_002.use_remesh_preserve_attributes = False
me_cube_002.use_mirror_vertex_groups = False
me_cube_002.update()
me_cube_003 = bpy.data.meshes.new('Cube.003')
me_cube_003.from_pydata([(1.0, 1.0, 1.0), (1.0, 1.0, -1.0), (1.0, -1.0, 1.0), (1.0, -1.0, -1.0), (-1.0, 1.0, 1.0), (-1.0, 1.0, -1.0), (-1.0, -1.0, 1.0), (-1.0, -1.0, -1.0), (1.0, 1.046, -1.0), (-1.0, 1.046, -1.0), (1.0, 1.046, 1.0), (-1.0, -1.046, -1.0), (-1.0, -1.046, 1.0), (1.0, -1.046, 1.0), (1.0, -1.046, -1.0), (-1.0, 1.046, 1.0), (1.0, -1.0, 2.577), (-1.0, -1.0, 2.577), (-1.0, 1.0, 2.577), (1.0, 1.0, 2.577), (1.0, -1.046, 3.637), (-1.0, -1.046, 3.637), (-1.0, 1.046, 3.637), (1.0, 1.046, 3.637), (1.0, -1.628, 1.0), (-1.0, -1.628, 1.0), (-1.0, 1.628, 1.0), (1.0, 1.628, 1.0), (1.0, -1.628, 3.637), (-1.0, -1.628, 3.637), (-1.0, 1.628, 3.637), (1.0, 1.628, 3.637)], [], [(0, 10, 23, 19), (6, 12, 21, 17), (14, 13, 12, 11), (9, 15, 10, 8), (0, 1, 8, 10), (3, 2, 13, 14), (5, 4, 15, 9), (6, 7, 11, 12), (13, 2, 16, 20), (1, 5, 9, 8), (15, 4, 18, 22), (7, 3, 14, 11), (16, 17, 21, 20), (18, 19, 23, 22), (4, 0, 19, 18), (22, 23, 31, 30), (2, 6, 17, 16), (23, 10, 27, 31), (27, 26, 30, 31), (25, 24, 28, 29), (21, 12, 25, 29), (10, 15, 26, 27), (20, 21, 29, 28), (13, 20, 28, 24), (12, 13, 24, 25), (15, 22, 30, 26), (0, 2, 3, 1), (1, 3, 7, 5), (6, 4, 5, 7), (4, 6, 2, 0)])
_uv = me_cube_003.uv_layers.new(name='UVMap')
_uv.uv.foreach_set('vector', [0.6345, 0.2157, 0.6395, 0.2157, 0.6395, 0.5, 0.6345, 0.3857, 0.2834, 0.2157, 0.2883, 0.2157, 0.2883, 0.5, 0.2834, 0.3857, 0.647, 1.0, 0.4313, 1.0, 0.4313, 0.7843, 0.647, 0.7843, 0.8626, 1.0, 0.647, 1.0, 0.647, 0.7843, 0.8626, 0.7843, 0.6345, 0.2157, 0.6345, 0.0, 0.6395, 0.0, 0.6395, 0.2157, 0.4189, 0.0, 0.4189, 0.2157, 0.4139, 0.2157, 0.4139, 0.0, 0.06773, 0.0, 0.06773, 0.2157, 0.06279, 0.2157, 0.06279, 0.0, 0.2834, 0.2157, 0.2834, 0.0, 0.2883, 0.0, 0.2883, 0.2157, 0.4139, 0.2157, 0.4189, 0.2157, 0.4189, 0.3857, 0.4139, 0.5, 0.9179, 0.00494, 0.7022, 0.00494, 0.7022, 0.0, 0.9179, 0.0, 0.06279, 0.2157, 0.06773, 0.2157, 0.06773, 0.3857, 0.06279, 0.5, 0.7022, 0.2206, 0.9179, 0.2206, 0.9179, 0.2255, 0.7022, 0.2255, 0.2157, 0.67, 0.4313, 0.67, 0.4313, 0.7844, 0.2157, 0.7844, 0.0, 0.67, 0.2157, 0.67, 0.2157, 0.7844, 5.96e-08, 0.7844, 0.0, 0.5, 0.2157, 0.5, 0.2157, 0.67, 0.0, 0.67, 0.9807, 0.0, 0.9807, 0.2157, 0.9179, 0.2157, 0.9179, 0.0, 0.2157, 0.5, 0.4313, 0.5, 0.4313, 0.67, 0.2157, 0.67, 0.6395, 0.5, 0.6395, 0.2157, 0.7022, 0.2157, 0.7022, 0.5, 0.4313, 0.5, 0.647, 0.5, 0.647, 0.7843, 0.4313, 0.7843, 0.647, 0.5, 0.8626, 0.5, 0.8626, 0.7843, 0.647, 0.7843, 0.2883, 0.5, 0.2883, 0.2157, 0.3511, 0.2157, 0.3511, 0.5, 0.9807, 0.2157, 0.9807, 0.4313, 0.9179, 0.4313, 0.9179, 0.2157, 0.8626, 0.7157, 0.8626, 0.5, 0.9254, 0.5, 0.9254, 0.7157, 0.4139, 0.2157, 0.4139, 0.5, 0.3511, 0.5, 0.3511, 0.2157, 0.8626, 0.9313, 0.8626, 0.7157, 0.9254, 0.7157, 0.9254, 0.9313, 0.06279, 0.2157, 0.06279, 0.5, 0.0, 0.5, 0.0, 0.2157, 0.6345, 0.2157, 0.4189, 0.2157, 0.4189, 0.0, 0.6345, 0.0, 0.9179, 0.00494, 0.9179, 0.2206, 0.7022, 0.2206, 0.7022, 0.00494, 0.2834, 0.2157, 0.06773, 0.2157, 0.06773, 0.0, 0.2834, 0.0, 0.9179, 0.2255, 0.9179, 0.4412, 0.7022, 0.4412, 0.7022, 0.2255])
me_cube_003.materials.append(mat_material)
me_cube_003.use_remesh_preserve_volume = False
me_cube_003.use_remesh_preserve_attributes = False
me_cube_003.use_mirror_vertex_groups = False
me_cube_003.update()

# ---- objects
ob_rua_1 = bpy.data.objects.new('Rua(1)', me_cube)
ob_rua_2 = bpy.data.objects.new('Rua(2)', me_cube_001)
ob_tampa = bpy.data.objects.new('Tampa', me_cylinder)
ob_rua_3 = bpy.data.objects.new('Rua(3)', me_cube_002)
ob_rua_1__001 = bpy.data.objects.new('Rua(1).001', me_cube_003)

# ---- transforms, parenting, visibility, modifiers, constraints
ob_rua_1.location = (-2.508, 0.0, 0.1356)
ob_rua_1.scale = (7.5, 6.348, 0.15)
ob_rua_1.lock_rotations_4d = False
ob_rua_1.empty_display_type = 'ARROWS'
ob_rua_1.lineart.crease_threshold = 0.0
ob_rua_2.location = (-17.58, -0.001495, -0.1053)
ob_rua_2.scale = (7.5, 6.348, 0.15)
ob_rua_2.lock_rotations_4d = False
ob_rua_2.empty_display_type = 'ARROWS'
ob_rua_2.lineart.crease_threshold = 0.0
ob_tampa.location = (-17.59, 0.6891, 0.2237)
ob_tampa.scale = (1.0, 1.0, 0.0628)
ob_tampa.lineart.crease_threshold = 0.0
ob_rua_3.location = (-32.64, 0.0, 0.0)
ob_rua_3.scale = (7.5, 6.348, 0.15)
ob_rua_3.lock_rotations_4d = False
ob_rua_3.empty_display_type = 'ARROWS'
ob_rua_3.lineart.crease_threshold = 0.0
ob_rua_1__001.location = (-62.31, 0.0, 0.0)
ob_rua_1__001.scale = (7.5, 6.348, 0.15)
ob_rua_1__001.lock_rotations_4d = False
ob_rua_1__001.empty_display_type = 'ARROWS'
ob_rua_1__001.lineart.crease_threshold = 0.0

# ---- collection membership
col_collection.objects.link(ob_rua_1)
col_collection.objects.link(ob_rua_2)
col_collection.objects.link(ob_tampa)
col_collection.objects.link(ob_rua_3)
col_collection.objects.link(ob_rua_1__001)

# ---- scene / render settings (as saved in the file)
scene.frame_start = 1; scene.frame_end = 250; scene.frame_set(5)
scene.render.engine = 'CYCLES'
scene.cycles.use_denoising = False
scene.cycles.samples = 128
scene.cycles.sampling_pattern = 'TABULATED_SOBOL'
scene.cycles.use_adaptive_sampling = False
scene.cycles.use_light_tree = False
scene.view_settings.view_transform = 'Filmic'
bpy.context.view_layer.update()

# ---- added for rendering (the .blend has no active camera and no usable light): camera, sun
cam_auto = bpy.data.cameras.new('AutoCamera')
cam_auto.lens = 50.0
cam_auto.sensor_width = 36.0
cam_auto.clip_end = 1261.47
ob_auto_camera = bpy.data.objects.new('AutoCamera', cam_auto)
scene.collection.objects.link(ob_auto_camera)
ob_auto_camera.location = (39.4684, -86.2545, 56.2936)
ob_auto_camera.rotation_euler = (1.09748, -7.21219e-08, 0.694738)
scene.camera = ob_auto_camera
light_auto_sun = bpy.data.lights.new('AutoSun', 'SUN')
light_auto_sun.energy = 3.0
light_auto_sun.angle = 0.0523599
ob_auto_sun = bpy.data.objects.new('AutoSun', light_auto_sun)
scene.collection.objects.link(ob_auto_sun)
ob_auto_sun.rotation_euler = (0.872665, 0.174533, 0.523599)
bpy.context.view_layer.update()
